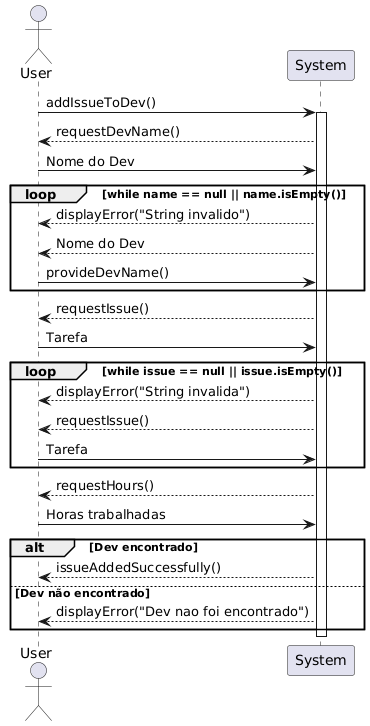

The diagram above was rendered by PlantUML. Its source (embedded in the PNG):
@startuml
actor User
participant "System" as System

User -> System : addIssueToDev()
activate System

System --> User : requestDevName()
User -> System : Nome do Dev

loop while name == null || name.isEmpty()
    System --> User : displayError("String invalido")
    System --> User : Nome do Dev
    User -> System : provideDevName()
end

System --> User : requestIssue()
User -> System : Tarefa

loop while issue == null || issue.isEmpty()
    System --> User : displayError("String invalida")
    System --> User : requestIssue()
    User -> System : Tarefa
end

System --> User : requestHours()
User -> System : Horas trabalhadas

alt Dev encontrado
    System --> User : issueAddedSuccessfully()
else Dev não encontrado
    System --> User : displayError("Dev nao foi encontrado")
end

deactivate System
@enduml